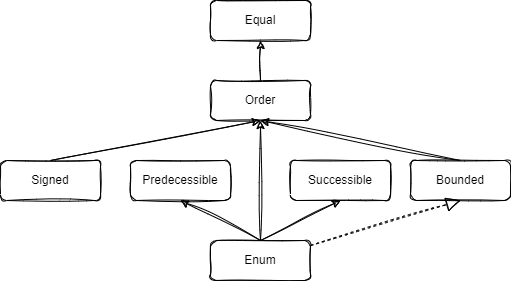

The diagram above was exported from draw.io. Its source (the exported page's mxGraphModel, read from the mxfile embedded in the PNG):
<mxGraphModel dx="1050" dy="538" grid="1" gridSize="10" guides="1" tooltips="1" connect="1" arrows="1" fold="1" page="1" pageScale="1" pageWidth="827" pageHeight="1169" math="0" shadow="0">
  <root>
    <mxCell id="0" />
    <mxCell id="1" parent="0" />
    <mxCell id="ihyf-9JBMnc8DSSjVN6f-1" value="Equal" style="rounded=1;whiteSpace=wrap;html=1;sketch=1;" parent="1" vertex="1">
      <mxGeometry x="360" width="100" height="40" as="geometry" />
    </mxCell>
    <mxCell id="ihyf-9JBMnc8DSSjVN6f-3" value="Order" style="rounded=1;whiteSpace=wrap;html=1;sketch=1;" parent="1" vertex="1">
      <mxGeometry x="360" y="80" width="100" height="40" as="geometry" />
    </mxCell>
    <mxCell id="ihyf-9JBMnc8DSSjVN6f-4" value="Enum" style="rounded=1;whiteSpace=wrap;html=1;sketch=1;" parent="1" vertex="1">
      <mxGeometry x="360" y="240" width="100" height="40" as="geometry" />
    </mxCell>
    <mxCell id="ihyf-9JBMnc8DSSjVN6f-8" value="" style="endArrow=classic;html=1;rounded=1;sketch=1;hachureGap=4;jiggle=2;fontFamily=Architects Daughter;fontSource=https%3A%2F%2Ffonts.googleapis.com%2Fcss%3Ffamily%3DArchitects%2BDaughter;fontSize=16;" parent="1" source="ihyf-9JBMnc8DSSjVN6f-4" target="ihyf-9JBMnc8DSSjVN6f-3" edge="1">
      <mxGeometry width="50" height="50" relative="1" as="geometry">
        <mxPoint x="390" y="300" as="sourcePoint" />
        <mxPoint x="440" y="250" as="targetPoint" />
      </mxGeometry>
    </mxCell>
    <mxCell id="ihyf-9JBMnc8DSSjVN6f-9" value="" style="endArrow=classic;html=1;rounded=1;sketch=1;hachureGap=4;jiggle=2;fontFamily=Architects Daughter;fontSource=https%3A%2F%2Ffonts.googleapis.com%2Fcss%3Ffamily%3DArchitects%2BDaughter;fontSize=16;" parent="1" source="ihyf-9JBMnc8DSSjVN6f-3" target="ihyf-9JBMnc8DSSjVN6f-1" edge="1">
      <mxGeometry width="50" height="50" relative="1" as="geometry">
        <mxPoint x="390" y="300" as="sourcePoint" />
        <mxPoint x="440" y="250" as="targetPoint" />
      </mxGeometry>
    </mxCell>
    <mxCell id="wpgPqo-bDuN0rOEvVj0z-1" value="Bounded" style="rounded=1;whiteSpace=wrap;html=1;sketch=1;" parent="1" vertex="1">
      <mxGeometry x="560" y="160" width="100" height="40" as="geometry" />
    </mxCell>
    <mxCell id="wpgPqo-bDuN0rOEvVj0z-3" value="" style="endArrow=block;dashed=1;endFill=0;endSize=12;html=1;rounded=1;sketch=1;entryX=0.5;entryY=1;entryDx=0;entryDy=0;" parent="1" source="ihyf-9JBMnc8DSSjVN6f-4" target="wpgPqo-bDuN0rOEvVj0z-1" edge="1">
      <mxGeometry width="160" relative="1" as="geometry">
        <mxPoint x="330" y="280" as="sourcePoint" />
        <mxPoint x="490" y="280" as="targetPoint" />
      </mxGeometry>
    </mxCell>
    <mxCell id="J_0WL8xcHgjOqMx7OsFg-1" value="Signed" style="rounded=1;whiteSpace=wrap;html=1;sketch=1;" parent="1" vertex="1">
      <mxGeometry x="150" y="160" width="100" height="40" as="geometry" />
    </mxCell>
    <mxCell id="J_0WL8xcHgjOqMx7OsFg-2" value="" style="endArrow=classic;html=1;rounded=1;sketch=1;exitX=0.5;exitY=0;exitDx=0;exitDy=0;entryX=0.5;entryY=1;entryDx=0;entryDy=0;" parent="1" source="J_0WL8xcHgjOqMx7OsFg-1" target="ihyf-9JBMnc8DSSjVN6f-3" edge="1">
      <mxGeometry width="50" height="50" relative="1" as="geometry">
        <mxPoint x="495" y="170" as="sourcePoint" />
        <mxPoint x="445" y="130" as="targetPoint" />
      </mxGeometry>
    </mxCell>
    <mxCell id="GjuDfWdsWUF5K9I6q7l5-1" value="Predecessible" style="rounded=1;whiteSpace=wrap;html=1;sketch=1;" vertex="1" parent="1">
      <mxGeometry x="280" y="160" width="100" height="40" as="geometry" />
    </mxCell>
    <mxCell id="GjuDfWdsWUF5K9I6q7l5-2" value="Successible" style="rounded=1;whiteSpace=wrap;html=1;sketch=1;" vertex="1" parent="1">
      <mxGeometry x="440" y="160" width="100" height="40" as="geometry" />
    </mxCell>
    <mxCell id="GjuDfWdsWUF5K9I6q7l5-4" value="" style="endArrow=classic;html=1;rounded=0;sketch=1;hachureGap=4;jiggle=2;curveFitting=1;fontFamily=Architects Daughter;fontSource=https%3A%2F%2Ffonts.googleapis.com%2Fcss%3Ffamily%3DArchitects%2BDaughter;fontSize=16;entryX=0.5;entryY=1;entryDx=0;entryDy=0;exitX=0.5;exitY=0;exitDx=0;exitDy=0;" edge="1" parent="1" source="wpgPqo-bDuN0rOEvVj0z-1" target="ihyf-9JBMnc8DSSjVN6f-3">
      <mxGeometry width="50" height="50" relative="1" as="geometry">
        <mxPoint x="390" y="310" as="sourcePoint" />
        <mxPoint x="440" y="260" as="targetPoint" />
      </mxGeometry>
    </mxCell>
    <mxCell id="GjuDfWdsWUF5K9I6q7l5-5" value="" style="endArrow=classic;html=1;rounded=0;sketch=1;hachureGap=4;jiggle=2;curveFitting=1;fontFamily=Architects Daughter;fontSource=https%3A%2F%2Ffonts.googleapis.com%2Fcss%3Ffamily%3DArchitects%2BDaughter;fontSize=16;entryX=0.5;entryY=1;entryDx=0;entryDy=0;exitX=0.5;exitY=0;exitDx=0;exitDy=0;" edge="1" parent="1" source="ihyf-9JBMnc8DSSjVN6f-4" target="GjuDfWdsWUF5K9I6q7l5-2">
      <mxGeometry width="50" height="50" relative="1" as="geometry">
        <mxPoint x="390" y="310" as="sourcePoint" />
        <mxPoint x="440" y="260" as="targetPoint" />
      </mxGeometry>
    </mxCell>
    <mxCell id="GjuDfWdsWUF5K9I6q7l5-6" value="" style="endArrow=classic;html=1;rounded=0;sketch=1;hachureGap=4;jiggle=2;curveFitting=1;fontFamily=Architects Daughter;fontSource=https%3A%2F%2Ffonts.googleapis.com%2Fcss%3Ffamily%3DArchitects%2BDaughter;fontSize=16;entryX=0.5;entryY=1;entryDx=0;entryDy=0;exitX=0.5;exitY=0;exitDx=0;exitDy=0;" edge="1" parent="1" source="ihyf-9JBMnc8DSSjVN6f-4" target="GjuDfWdsWUF5K9I6q7l5-1">
      <mxGeometry width="50" height="50" relative="1" as="geometry">
        <mxPoint x="390" y="310" as="sourcePoint" />
        <mxPoint x="440" y="260" as="targetPoint" />
      </mxGeometry>
    </mxCell>
  </root>
</mxGraphModel>